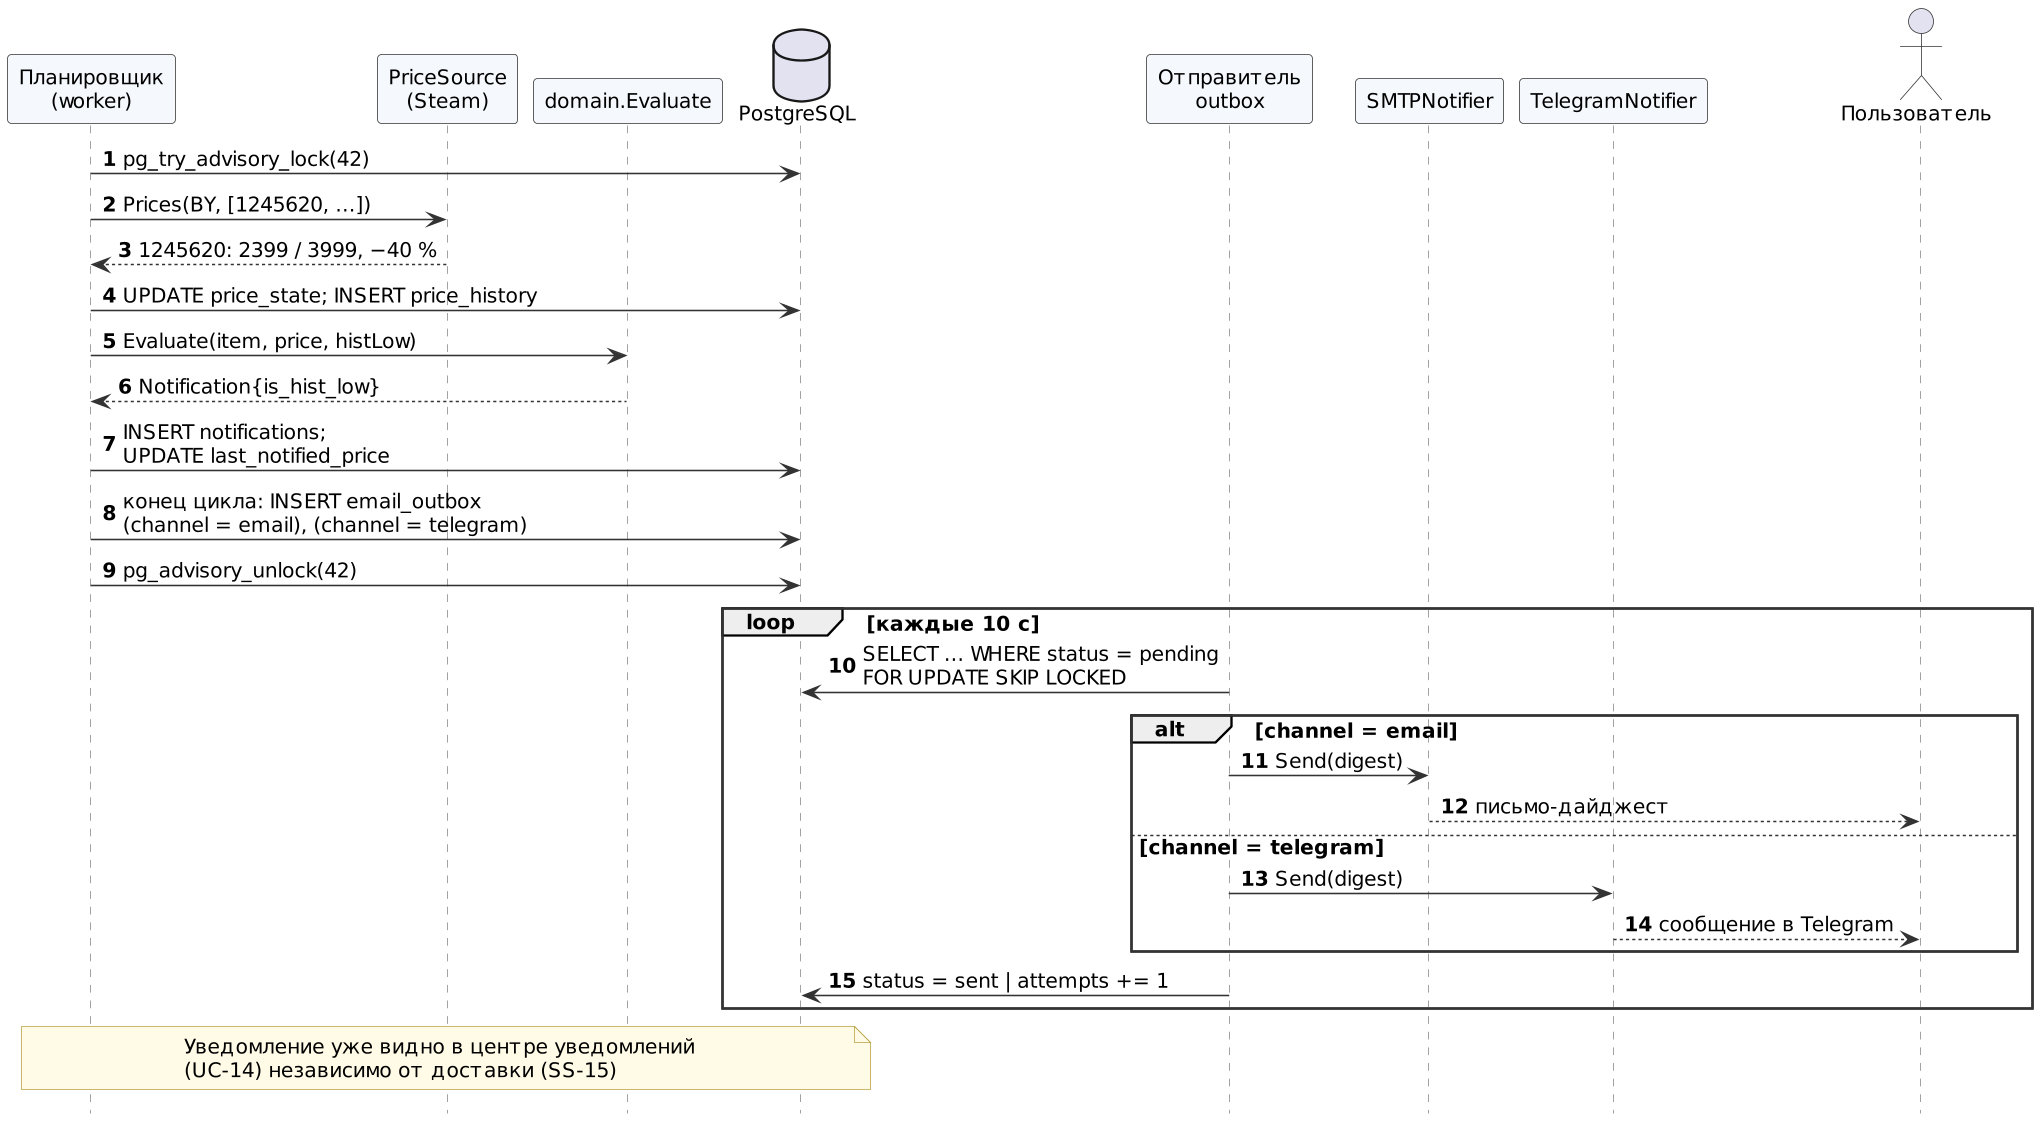

The diagram above was rendered by PlantUML. Its source (embedded in the PNG):
@startuml sequence-discount-notify
skinparamlocked dpi 150
' SD-02. Скидка найдена в цикле опроса → дайджест в почту и Telegram (UC-12, UC-13).
!include _style.iuml
autonumber
hide footbox

participant "Планировщик\n(worker)" as T
participant "PriceSource\n(Steam)" as S
participant "domain.Evaluate" as E
database "PostgreSQL" as DB
participant "Отправитель\noutbox" as O
participant "SMTPNotifier" as M
participant "TelegramNotifier" as TG
actor "Пользователь" as U

T -> DB : pg_try_advisory_lock(42)
T -> S : Prices(BY, [1245620, …])
S --> T : 1245620: 2399 / 3999, −40 %
T -> DB : UPDATE price_state; INSERT price_history
T -> E : Evaluate(item, price, histLow)
E --> T : Notification{is_hist_low}
T -> DB : INSERT notifications;\nUPDATE last_notified_price
T -> DB : конец цикла: INSERT email_outbox\n(channel = email), (channel = telegram)
T -> DB : pg_advisory_unlock(42)

loop каждые 10 с
  O -> DB : SELECT … WHERE status = pending\nFOR UPDATE SKIP LOCKED
  alt channel = email
    O -> M : Send(digest)
    M --> U : письмо-дайджест
  else channel = telegram
    O -> TG : Send(digest)
    TG --> U : сообщение в Telegram
  end
  O -> DB : status = sent | attempts += 1
end
note over T, DB : Уведомление уже видно в центре уведомлений\n(UC-14) независимо от доставки (SS-15)
@enduml